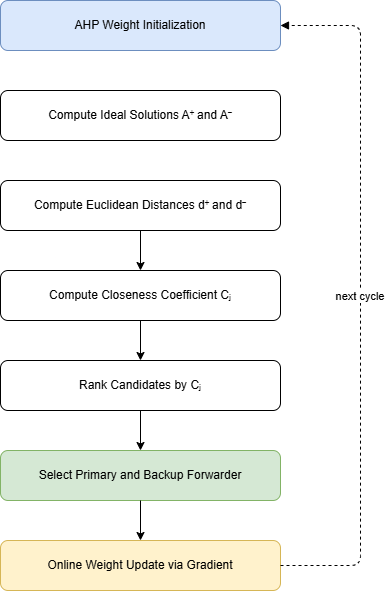

The diagram above was exported from draw.io. Its source (the exported page's mxGraphModel, read from the mxfile embedded in the PNG):
<mxGraphModel dx="1030" dy="534" grid="1" gridSize="10" guides="1" tooltips="1" connect="1" arrows="1" fold="1" page="1" pageScale="1" pageWidth="850" pageHeight="1100" math="0" shadow="0">
  <root>
    <mxCell id="0" />
    <mxCell id="1" parent="0" />
    <mxCell id="2" parent="1" style="rounded=1;whiteSpace=wrap;html=1;fillColor=#dae8fc;strokeColor=#6c8ebf;" value="AHP Weight Initialization" vertex="1">
      <mxGeometry height="50" width="280" x="160" y="40" as="geometry" />
    </mxCell>
    <mxCell id="3" parent="1" style="rounded=1;whiteSpace=wrap;html=1;" value="Compute Ideal Solutions A⁺ and A⁻" vertex="1">
      <mxGeometry height="50" width="280" x="160" y="130" as="geometry" />
    </mxCell>
    <mxCell id="4" parent="1" style="rounded=1;whiteSpace=wrap;html=1;" value="Compute Euclidean Distances d⁺ and d⁻" vertex="1">
      <mxGeometry height="50" width="280" x="160" y="220" as="geometry" />
    </mxCell>
    <mxCell id="5" parent="1" style="rounded=1;whiteSpace=wrap;html=1;" value="Compute Closeness Coefficient Cⱼ" vertex="1">
      <mxGeometry height="50" width="280" x="160" y="310" as="geometry" />
    </mxCell>
    <mxCell id="6" parent="1" style="rounded=1;whiteSpace=wrap;html=1;" value="Rank Candidates by Cⱼ" vertex="1">
      <mxGeometry height="50" width="280" x="160" y="400" as="geometry" />
    </mxCell>
    <mxCell id="7" parent="1" style="rounded=1;whiteSpace=wrap;html=1;fillColor=#d5e8d4;strokeColor=#82b366;" value="Select Primary and Backup Forwarder" vertex="1">
      <mxGeometry height="50" width="280" x="160" y="490" as="geometry" />
    </mxCell>
    <mxCell id="8" parent="1" style="rounded=1;whiteSpace=wrap;html=1;fillColor=#fff2cc;strokeColor=#d6b656;" value="Online Weight Update via Gradient" vertex="1">
      <mxGeometry height="50" width="280" x="160" y="580" as="geometry" />
    </mxCell>
    <mxCell id="9" edge="1" parent="1" source="2" style="rounded=1;whiteSpace=wrap;html=1;fillColor=#f8cecc;strokeColor=#b85450;" target="3">
      <mxGeometry relative="1" as="geometry" />
    </mxCell>
    <mxCell id="10" edge="1" parent="1" source="3" style="rounded=1;whiteSpace=wrap;html=1;fillColor=#d5e8d4;strokeColor=#82b366;" target="4">
      <mxGeometry relative="1" as="geometry" />
    </mxCell>
    <mxCell id="11" edge="1" parent="1" source="4" target="5">
      <mxGeometry relative="1" as="geometry" />
    </mxCell>
    <mxCell id="12" edge="1" parent="1" source="5" target="6">
      <mxGeometry relative="1" as="geometry" />
    </mxCell>
    <mxCell id="13" edge="1" parent="1" source="6" target="7">
      <mxGeometry relative="1" as="geometry" />
    </mxCell>
    <mxCell id="14" edge="1" parent="1" source="7" target="8">
      <mxGeometry relative="1" as="geometry" />
    </mxCell>
    <mxCell id="15" edge="1" parent="1" source="8" style="edgeStyle=orthogonalEdgeStyle;dashed=1;endArrow=block;endFill=1;" target="2" value="next cycle">
      <mxGeometry relative="1" as="geometry">
        <Array as="points">
          <mxPoint x="520" y="605" />
          <mxPoint x="520" y="65" />
        </Array>
      </mxGeometry>
    </mxCell>
  </root>
</mxGraphModel>